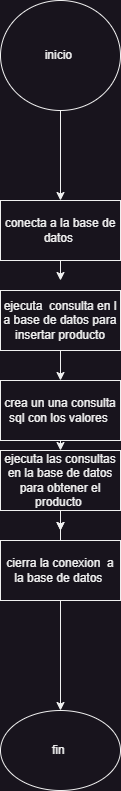

The diagram above was exported from draw.io. Its source (the exported page's mxGraphModel, read from the mxfile embedded in the PNG):
<mxGraphModel dx="880" dy="1693" grid="1" gridSize="10" guides="1" tooltips="1" connect="1" arrows="1" fold="1" page="1" pageScale="1" pageWidth="827" pageHeight="1169" math="0" shadow="0">
  <root>
    <mxCell id="0" />
    <mxCell id="1" parent="0" />
    <mxCell id="RcG3wD_ryKg_vbZ8Kfi8-8" style="edgeStyle=orthogonalEdgeStyle;rounded=0;orthogonalLoop=1;jettySize=auto;html=1;exitX=0.5;exitY=1;exitDx=0;exitDy=0;" edge="1" parent="1" source="RcG3wD_ryKg_vbZ8Kfi8-1" target="RcG3wD_ryKg_vbZ8Kfi8-2">
      <mxGeometry relative="1" as="geometry" />
    </mxCell>
    <mxCell id="RcG3wD_ryKg_vbZ8Kfi8-1" value="inicio&amp;nbsp;" style="ellipse;whiteSpace=wrap;html=1;" vertex="1" parent="1">
      <mxGeometry x="350" y="-70" width="120" height="110" as="geometry" />
    </mxCell>
    <mxCell id="RcG3wD_ryKg_vbZ8Kfi8-9" style="edgeStyle=orthogonalEdgeStyle;rounded=0;orthogonalLoop=1;jettySize=auto;html=1;exitX=0.5;exitY=1;exitDx=0;exitDy=0;" edge="1" parent="1" source="RcG3wD_ryKg_vbZ8Kfi8-2">
      <mxGeometry relative="1" as="geometry">
        <mxPoint x="410" y="210" as="targetPoint" />
      </mxGeometry>
    </mxCell>
    <mxCell id="RcG3wD_ryKg_vbZ8Kfi8-2" value="conecta a la base de datos&amp;nbsp;" style="rounded=0;whiteSpace=wrap;html=1;" vertex="1" parent="1">
      <mxGeometry x="350" y="130" width="120" height="60" as="geometry" />
    </mxCell>
    <mxCell id="RcG3wD_ryKg_vbZ8Kfi8-10" style="edgeStyle=orthogonalEdgeStyle;rounded=0;orthogonalLoop=1;jettySize=auto;html=1;exitX=0.5;exitY=1;exitDx=0;exitDy=0;entryX=0.5;entryY=0;entryDx=0;entryDy=0;" edge="1" parent="1" source="RcG3wD_ryKg_vbZ8Kfi8-3" target="RcG3wD_ryKg_vbZ8Kfi8-4">
      <mxGeometry relative="1" as="geometry" />
    </mxCell>
    <mxCell id="RcG3wD_ryKg_vbZ8Kfi8-3" value="ejecuta&amp;nbsp; consulta en l a base de datos para insertar producto" style="rounded=0;whiteSpace=wrap;html=1;" vertex="1" parent="1">
      <mxGeometry x="350" y="220" width="120" height="60" as="geometry" />
    </mxCell>
    <mxCell id="RcG3wD_ryKg_vbZ8Kfi8-11" style="edgeStyle=orthogonalEdgeStyle;rounded=0;orthogonalLoop=1;jettySize=auto;html=1;exitX=0.5;exitY=1;exitDx=0;exitDy=0;entryX=0.5;entryY=0;entryDx=0;entryDy=0;" edge="1" parent="1" source="RcG3wD_ryKg_vbZ8Kfi8-4" target="RcG3wD_ryKg_vbZ8Kfi8-5">
      <mxGeometry relative="1" as="geometry" />
    </mxCell>
    <mxCell id="RcG3wD_ryKg_vbZ8Kfi8-4" value="crea un una consulta sql con los valores&amp;nbsp;" style="rounded=0;whiteSpace=wrap;html=1;" vertex="1" parent="1">
      <mxGeometry x="350" y="310" width="120" height="60" as="geometry" />
    </mxCell>
    <mxCell id="RcG3wD_ryKg_vbZ8Kfi8-13" style="edgeStyle=orthogonalEdgeStyle;rounded=0;orthogonalLoop=1;jettySize=auto;html=1;exitX=0.5;exitY=1;exitDx=0;exitDy=0;" edge="1" parent="1" source="RcG3wD_ryKg_vbZ8Kfi8-5">
      <mxGeometry relative="1" as="geometry">
        <mxPoint x="410" y="460" as="targetPoint" />
      </mxGeometry>
    </mxCell>
    <mxCell id="RcG3wD_ryKg_vbZ8Kfi8-5" value="ejecuta las consultas en la base de datos para obtener el producto&amp;nbsp;" style="rounded=0;whiteSpace=wrap;html=1;" vertex="1" parent="1">
      <mxGeometry x="350" y="380" width="120" height="60" as="geometry" />
    </mxCell>
    <mxCell id="RcG3wD_ryKg_vbZ8Kfi8-12" style="edgeStyle=orthogonalEdgeStyle;rounded=0;orthogonalLoop=1;jettySize=auto;html=1;" edge="1" parent="1" source="RcG3wD_ryKg_vbZ8Kfi8-6">
      <mxGeometry relative="1" as="geometry">
        <mxPoint x="410" y="460" as="targetPoint" />
      </mxGeometry>
    </mxCell>
    <mxCell id="RcG3wD_ryKg_vbZ8Kfi8-14" style="edgeStyle=orthogonalEdgeStyle;rounded=0;orthogonalLoop=1;jettySize=auto;html=1;exitX=0.5;exitY=1;exitDx=0;exitDy=0;entryX=0.5;entryY=0;entryDx=0;entryDy=0;" edge="1" parent="1" source="RcG3wD_ryKg_vbZ8Kfi8-6" target="RcG3wD_ryKg_vbZ8Kfi8-7">
      <mxGeometry relative="1" as="geometry" />
    </mxCell>
    <mxCell id="RcG3wD_ryKg_vbZ8Kfi8-6" value="cierra la conexion&amp;nbsp; a la base de datos&amp;nbsp;" style="rounded=0;whiteSpace=wrap;html=1;" vertex="1" parent="1">
      <mxGeometry x="350" y="470" width="120" height="60" as="geometry" />
    </mxCell>
    <mxCell id="RcG3wD_ryKg_vbZ8Kfi8-7" value="fin&amp;nbsp;" style="ellipse;whiteSpace=wrap;html=1;" vertex="1" parent="1">
      <mxGeometry x="350" y="640" width="120" height="80" as="geometry" />
    </mxCell>
  </root>
</mxGraphModel>